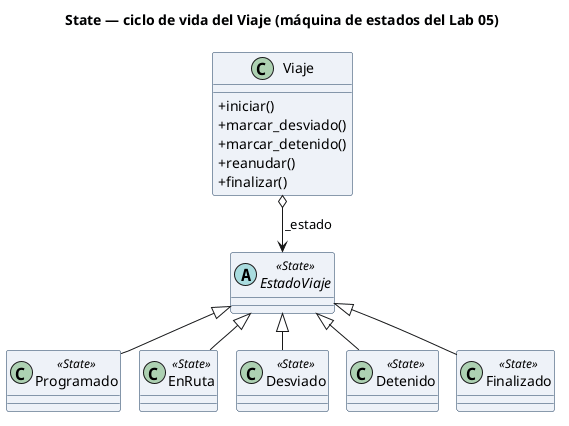

The diagram above was rendered by PlantUML. Its source (embedded in the PNG):
@startuml state
skinparam shadowing false
skinparam classAttributeIconSize 0
skinparam classBackgroundColor #EEF2F8
skinparam classBorderColor #1A3A5C
title State — ciclo de vida del Viaje (máquina de estados del Lab 05)
class Viaje {
  +iniciar()
  +marcar_desviado()
  +marcar_detenido()
  +reanudar()
  +finalizar()
}
abstract class EstadoViaje <<State>>
class Programado <<State>>
class EnRuta <<State>>
class Desviado <<State>>
class Detenido <<State>>
class Finalizado <<State>>
Viaje o--> EstadoViaje : _estado
EstadoViaje <|-- Programado
EstadoViaje <|-- EnRuta
EstadoViaje <|-- Desviado
EstadoViaje <|-- Detenido
EstadoViaje <|-- Finalizado
@enduml